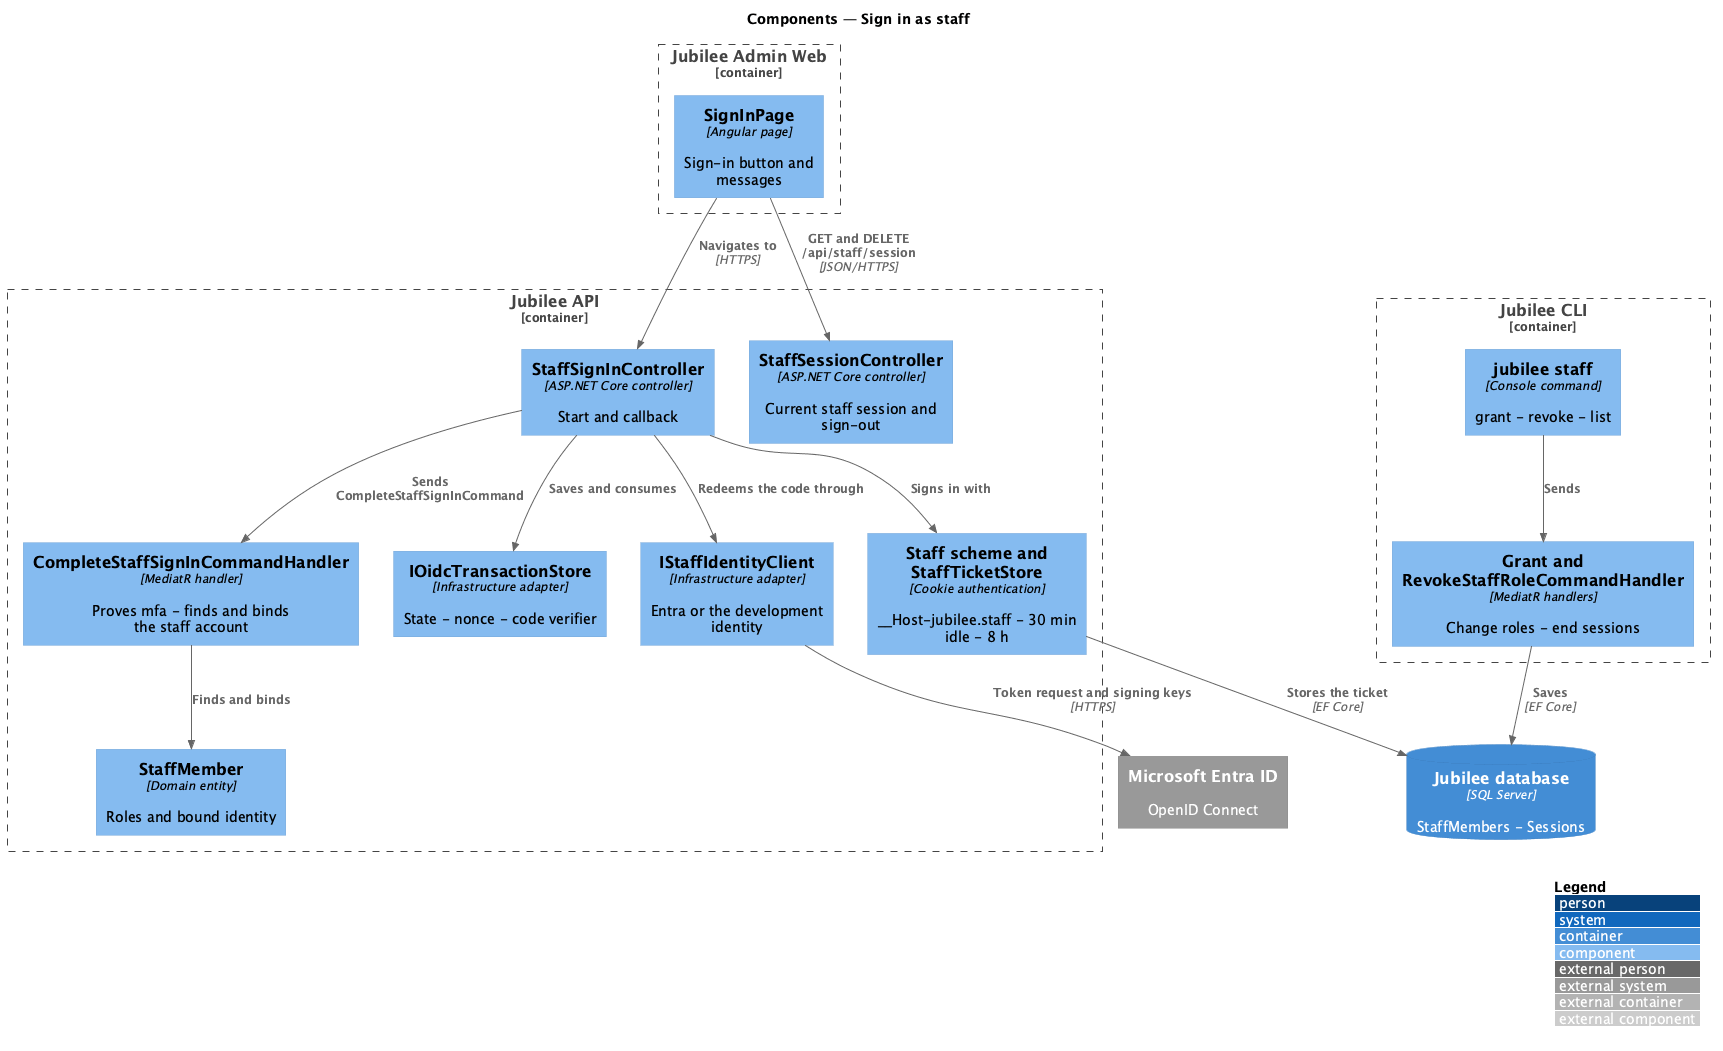

The diagram above was rendered by PlantUML. Its source (embedded in the PNG):
@startuml
!include <C4/C4_Component>
LAYOUT_WITH_LEGEND()
title Components — Sign in as staff

Container_Boundary(admin, "Jubilee Admin Web") {
  Component(page, "SignInPage", "Angular page", "Sign-in button and messages")
}
Container_Boundary(api, "Jubilee API") {
  Component(ctrl, "StaffSignInController", "ASP.NET Core controller", "Start and callback")
  Component(sess, "StaffSessionController", "ASP.NET Core controller", "Current staff session and sign-out")
  Component(client, "IStaffIdentityClient", "Infrastructure adapter", "Entra or the development identity")
  Component(txn, "IOidcTransactionStore", "Infrastructure adapter", "State - nonce - code verifier")
  Component(handler, "CompleteStaffSignInCommandHandler", "MediatR handler", "Proves mfa - finds and binds the staff account")
  Component(scheme, "Staff scheme and StaffTicketStore", "Cookie authentication", "__Host-jubilee.staff - 30 min idle - 8 h")
  Component(staffacc, "StaffMember", "Domain entity", "Roles and bound identity")
}
Container_Boundary(cli, "Jubilee CLI") {
  Component(cmd, "jubilee staff", "Console command", "grant - revoke - list")
  Component(grant, "Grant and RevokeStaffRoleCommandHandler", "MediatR handlers", "Change roles - end sessions")
}
ContainerDb(db, "Jubilee database", "SQL Server", "StaffMembers - Sessions")
System_Ext(entra, "Microsoft Entra ID", "OpenID Connect")
Rel(page, ctrl, "Navigates to", "HTTPS")
Rel(page, sess, "GET and DELETE /api/staff/session", "JSON/HTTPS")
Rel(ctrl, txn, "Saves and consumes")
Rel(ctrl, client, "Redeems the code through")
Rel(client, entra, "Token request and signing keys", "HTTPS")
Rel(ctrl, handler, "Sends CompleteStaffSignInCommand")
Rel(handler, staffacc, "Finds and binds")
Rel(ctrl, scheme, "Signs in with")
Rel(scheme, db, "Stores the ticket", "EF Core")
Rel(cmd, grant, "Sends")
Rel(grant, db, "Saves", "EF Core")
@enduml